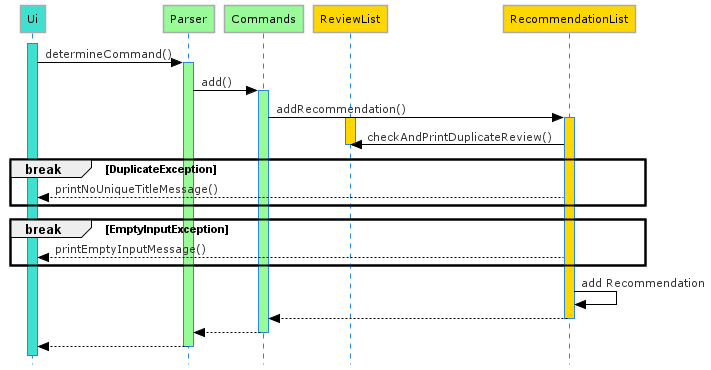

The diagram above was rendered by PlantUML. Its source (embedded in the PNG):
@startuml Add_Reco_Sequence_Diagram
!define LIGHTBLUE
!includeurl https://raw.githubusercontent.com/Drakemor/RedDress-PlantUML/master/style.puml
skinparam style strictuml

participant Ui #Turquoise
participant Parser #PaleGreen
participant Commands #PaleGreen
participant ReviewList #Gold
participant RecommendationList #Gold

activate Ui #Turquoise
Ui -> Parser : determineCommand()
activate Parser #PaleGreen

Parser -> Commands : add()
activate Commands #PaleGreen
    Commands -> RecommendationList : addRecommendation()
    activate RecommendationList #Gold
     activate ReviewList #Gold

        RecommendationList-> ReviewList: checkAndPrintDuplicateReview()

     deactivate ReviewList

    break DuplicateException
        RecommendationList --> Ui : printNoUniqueTitleMessage()
    end

    break EmptyInputException
        RecommendationList --> Ui : printEmptyInputMessage()
    end
        RecommendationList -> RecommendationList : add Recommendation

RecommendationList --> Commands
deactivate RecommendationList


Commands --> Parser
deactivate Commands
Parser --> Ui
deactivate Parser

@enduml